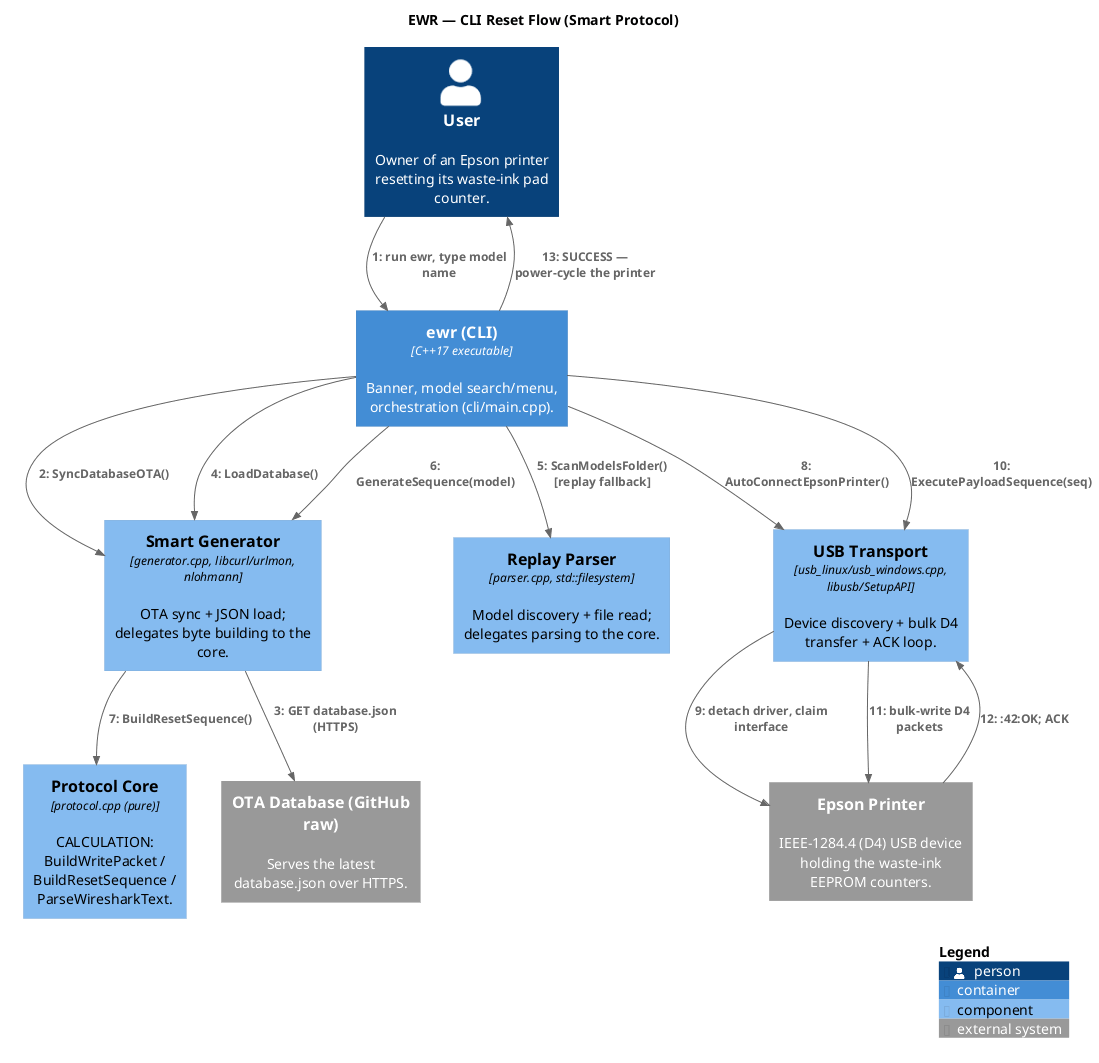

The diagram above was rendered by PlantUML. Its source (embedded in the PNG):
@startuml cli-flow-view
!include <C4/C4_Dynamic.puml>
!include <awslib14/AWSCommon>
!include <awslib14/AWSC4Integration>
!include <azure/AzureCommon>
!include <azure/AzureC4Integration>
!include <tupadr3/common>







title EWR — CLI Reset Flow (Smart Protocol)
Person(ewr_user, "User", $descr="Owner of an Epson printer resetting its waste-ink pad counter.")
Container(ewr_app_cli, "ewr (CLI)", $descr="Banner, model search/menu, orchestration (cli/main.cpp).", $techn="C++17 executable")
Component(ewr_core_generator, "Smart Generator", $descr="OTA sync + JSON load; delegates byte building to the core.", $techn="generator.cpp, libcurl/urlmon, nlohmann")
Component(ewr_core_parser, "Replay Parser", $descr="Model discovery + file read; delegates parsing to the core.", $techn="parser.cpp, std::filesystem")
Component(ewr_core_protocol, "Protocol Core", $descr="CALCULATION: BuildWritePacket / BuildResetSequence / ParseWiresharkText.", $techn="protocol.cpp (pure)")
Component(ewr_core_usb, "USB Transport", $descr="Device discovery + bulk D4 transfer + ACK loop.", $techn="usb_linux/usb_windows.cpp, libusb/SetupAPI")
System_Ext(ewr_ext_githubDb, "OTA Database (GitHub raw)", $descr="Serves the latest database.json over HTTPS.")
System_Ext(ewr_ext_epsonPrinter, "Epson Printer", $descr="IEEE-1284.4 (D4) USB device holding the waste-ink EEPROM counters.")
Rel($index=SetIndex(1), ewr_user, ewr_app_cli, "run ewr, type model name")
Rel($index=SetIndex(2), ewr_app_cli, ewr_core_generator, "SyncDatabaseOTA()")
Rel($index=SetIndex(3), ewr_core_generator, ewr_ext_githubDb, "GET database.json (HTTPS)")
Rel($index=SetIndex(4), ewr_app_cli, ewr_core_generator, "LoadDatabase()")
Rel($index=SetIndex(5), ewr_app_cli, ewr_core_parser, "ScanModelsFolder() [replay fallback]")
Rel($index=SetIndex(6), ewr_app_cli, ewr_core_generator, "GenerateSequence(model)")
Rel($index=SetIndex(7), ewr_core_generator, ewr_core_protocol, "BuildResetSequence()")
Rel($index=SetIndex(8), ewr_app_cli, ewr_core_usb, "AutoConnectEpsonPrinter()")
Rel($index=SetIndex(9), ewr_core_usb, ewr_ext_epsonPrinter, "detach driver, claim interface")
Rel($index=SetIndex(10), ewr_app_cli, ewr_core_usb, "ExecutePayloadSequence(seq)")
Rel($index=SetIndex(11), ewr_core_usb, ewr_ext_epsonPrinter, "bulk-write D4 packets")
Rel($index=SetIndex(12), ewr_ext_epsonPrinter, ewr_core_usb, ":42:OK; ACK")
Rel($index=SetIndex(13), ewr_app_cli, ewr_user, "SUCCESS — power-cycle the printer")
SHOW_LEGEND()
@enduml